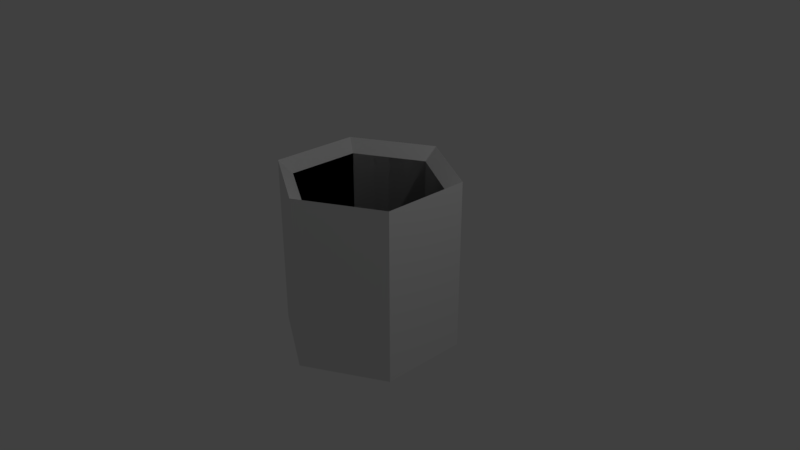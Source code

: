 # Source: light.blend  (saved by Blender 2.79.0; exported with 4.5.12 LTS)
import bpy
from mathutils import Matrix  # noqa: F401  (used for matrix-valued properties, if any)

bpy.ops.wm.read_factory_settings(use_empty=True)
scene = bpy.context.scene
scene.name = 'Scene'

# ---- collections
col_collection_1 = bpy.data.collections.new('Collection 1'); scene.collection.children.link(col_collection_1)

# ---- world
world_world = bpy.data.worlds.new('World'); scene.world = world_world
world_world.color = (0.05088, 0.05088, 0.05088)
world_world.use_sun_shadow = False
world_world.sun_shadow_jitter_overblur = 0.0
world_world.cycles.sampling_method = 'MANUAL'

# ---- cameras
cam_camera = bpy.data.cameras.new('Camera')
cam_camera.clip_end = 100.0
cam_camera.lens = 35.0
cam_camera.sensor_width = 32.0
cam_camera.sensor_height = 18.0
cam_camera.ortho_scale = 7.314
cam_camera.dof.focus_distance = 0.0
cam_camera.dof.aperture_fstop = 128.0

# ---- lights
light_lamp = bpy.data.lights.new('Lamp', 'POINT')
light_lamp.transmission_factor = 0.0
light_lamp.cutoff_distance = 30.0
light_lamp.energy = 100.0
light_lamp.shadow_buffer_clip_start = 1.001
light_lamp.shadow_soft_size = 0.1
light_lamp.shadow_maximum_resolution = 0.006
light_lamp.use_absolute_resolution = True

# ---- meshes
me_cylinder = bpy.data.meshes.new('Cylinder')
me_cylinder.from_pydata([(0.0, 1.0, -1.0), (0.0, 1.0, 1.0), (0.866, 0.5, -1.0), (0.866, 0.5, 1.0), (0.866, -0.5, -1.0), (0.866, -0.5, 1.0), (-8.742e-08, -1.0, -1.0), (-8.742e-08, -1.0, 1.0), (-0.866, -0.5, -1.0), (-0.866, -0.5, 1.0), (-0.866, 0.5, -1.0), (-0.866, 0.5, 1.0), (0.0, 1.0, -1.0), (0.0, 1.0, 1.0), (0.866, 0.5, -1.0), (0.866, 0.5, 1.0), (0.866, -0.5, -1.0), (0.866, -0.5, 1.0), (-8.742e-08, -1.0, -1.0), (-8.742e-08, -1.0, 1.0), (-0.866, -0.5, -1.0), (-0.866, -0.5, 1.0), (-0.866, 0.5, -1.0), (-0.866, 0.5, 1.0), (-1.034, 0.5969, 1.159), (-1.034, -0.5969, 1.159), (-9.859e-08, -1.194, 1.159), (1.034, -0.5969, 1.159), (1.034, 0.5969, 1.159), (5.774e-09, 1.194, 1.159), (-1.034, 0.5969, -1.158), (-1.034, -0.5969, -1.158), (-9.859e-08, -1.194, -1.158), (1.034, -0.5969, -1.158), (1.034, 0.5969, -1.158), (5.774e-09, 1.194, -1.158)], [], [(0, 1, 3, 2), (2, 3, 5, 4), (4, 5, 7, 6), (6, 7, 9, 8), (8, 9, 11, 10), (10, 11, 1, 0), (0, 2, 4, 6, 8, 10), (12, 14, 15, 13), (14, 16, 17, 15), (16, 18, 19, 17), (18, 20, 21, 19), (17, 19, 26, 27), (20, 22, 23, 21), (22, 12, 13, 23), (12, 22, 20, 18, 16, 14), (15, 17, 27, 28), (19, 21, 25, 26), (23, 13, 29, 24), (21, 23, 24, 25), (28, 27, 33, 34), (13, 15, 28, 29), (34, 33, 32, 31, 30, 35), (26, 25, 31, 32), (24, 29, 35, 30), (29, 28, 34, 35), (27, 26, 32, 33), (25, 24, 30, 31)])
_uv = me_cylinder.uv_layers.new(name='UVMap')
_uv.uv.foreach_set('vector', [1.0, 0.6476, 1.0, 0.3524, 0.8804, 0.3524, 0.8804, 0.6476, 0.8804, 0.6476, 0.8804, 0.3524, 0.8205, 0.3524, 0.8205, 0.6476, 0.8205, 0.6476, 0.8205, 0.3524, 0.7009, 0.3524, 0.7009, 0.6476, 0.5246, 0.2952, 0.7639, 0.2952, 0.7639, 0.2214, 0.5246, 0.2214, 0.5246, 0.2214, 0.7639, 0.2214, 0.7639, 0.0738, 0.5246, 0.0738, 0.5246, 0.0738, 0.7639, 0.0738, 0.7639, 3.519e-08, 0.5246, 0.0, 0.4546, 0.7683, 0.351, 0.6945, 0.2474, 0.7683, 0.2474, 0.9159, 0.351, 0.9897, 0.4546, 0.9159, 0.9679, 0.9428, 0.8483, 0.9428, 0.8483, 0.6476, 0.9679, 0.6476, 0.8483, 0.9428, 0.7885, 0.9428, 0.7885, 0.6476, 0.8483, 0.6476, 0.7885, 0.9428, 0.6688, 0.9428, 0.6688, 0.6476, 0.7885, 0.6476, 0.4616, 0.6476, 0.4616, 0.5738, 0.7009, 0.5738, 0.7009, 0.6476, 0.401, 0.0286, 0.2973, 0.1024, 0.2773, 0.0881, 0.401, 0.0, 0.4616, 0.5738, 0.4616, 0.4262, 0.7009, 0.4262, 0.7009, 0.5738, 0.4616, 0.4262, 0.4616, 0.3524, 0.7009, 0.3524, 0.7009, 0.4262, 0.2072, 0.7786, 0.2072, 0.9262, 0.1036, 1.0, 2.139e-08, 0.9262, 0.0, 0.7786, 0.1036, 0.7048, 0.5046, 0.1024, 0.401, 0.0286, 0.401, 0.0, 0.5246, 0.0881, 0.2973, 0.1024, 0.2973, 0.25, 0.2773, 0.2643, 0.2773, 0.0881, 0.401, 0.3238, 0.5046, 0.25, 0.5246, 0.2643, 0.401, 0.3524, 0.2973, 0.25, 0.401, 0.3238, 0.401, 0.3524, 0.2773, 0.2643, 0.7639, 0.0, 0.9068, 0.0, 0.9068, 0.3421, 0.7639, 0.3421, 0.5046, 0.25, 0.5046, 0.1024, 0.5246, 0.0881, 0.5246, 0.2643, 0.1237, 0.7048, 2.852e-08, 0.6167, 0.0, 0.4405, 0.1237, 0.3524, 0.2474, 0.4405, 0.2474, 0.6167, 0.2773, 0.0881, 0.2773, 0.2643, 4.279e-08, 0.2643, 2.852e-08, 0.0881, 0.2474, 0.3524, 0.3902, 0.3524, 0.3902, 0.6945, 0.2474, 0.6945, 0.3902, 0.3524, 0.4616, 0.3524, 0.4616, 0.6945, 0.3902, 0.6945, 0.2773, 0.0, 0.2773, 0.0881, 2.852e-08, 0.0881, 0.0, 5.279e-08, 0.2773, 0.2643, 0.2773, 0.3524, 5.705e-08, 0.3524, 4.279e-08, 0.2643])
_uv.active_render = True
_uv = me_cylinder.uv_layers.new(name='UVMap.001')
_uv.uv.foreach_set('vector', [0.874, 0.499, 0.874, 0.251, 0.751, 0.251, 0.751, 0.499, 0.001001, 0.624, 0.249, 0.624, 0.249, 0.501, 0.001001, 0.501, 0.624, 0.499, 0.624, 0.251, 0.501, 0.251, 0.501, 0.499, 0.251, 0.374, 0.499, 0.374, 0.499, 0.251, 0.251, 0.251, 0.624, 0.249, 0.624, 0.001001, 0.501, 0.001001, 0.501, 0.249, 0.251, 0.499, 0.499, 0.499, 0.499, 0.376, 0.251, 0.376, 0.499, 0.187, 0.375, 0.249, 0.251, 0.187, 0.251, 0.063, 0.375, 0.001001, 0.499, 0.063, 0.749, 0.501, 0.626, 0.501, 0.626, 0.749, 0.749, 0.749, 0.499, 0.624, 0.499, 0.501, 0.251, 0.501, 0.251, 0.624, 0.749, 0.001001, 0.626, 0.001001, 0.626, 0.249, 0.749, 0.249, 0.249, 0.749, 0.249, 0.626, 0.001001, 0.626, 0.001001, 0.749, 0.249, 0.876, 0.126, 0.876, 0.126, 0.999, 0.249, 0.999, 0.624, 0.501, 0.501, 0.501, 0.501, 0.749, 0.624, 0.749, 0.499, 0.749, 0.499, 0.626, 0.251, 0.626, 0.251, 0.749, 0.249, 0.313, 0.249, 0.437, 0.125, 0.499, 0.001001, 0.437, 0.001001, 0.313, 0.125, 0.251, 0.999, 0.001001, 0.876, 0.001001, 0.876, 0.124, 0.999, 0.124, 0.124, 0.876, 0.001001, 0.876, 0.001001, 0.999, 0.124, 0.999, 0.874, 0.751, 0.751, 0.751, 0.751, 0.874, 0.874, 0.874, 0.999, 0.126, 0.876, 0.126, 0.876, 0.249, 0.999, 0.249, 0.874, 0.501, 0.751, 0.501, 0.751, 0.749, 0.874, 0.749, 0.374, 0.876, 0.251, 0.876, 0.251, 0.999, 0.374, 0.999, 0.001001, 0.063, 0.125, 0.001001, 0.249, 0.063, 0.249, 0.187, 0.125, 0.249, 0.001001, 0.187, 0.499, 0.874, 0.499, 0.751, 0.251, 0.751, 0.251, 0.874, 0.874, 0.001001, 0.751, 0.001001, 0.751, 0.249, 0.874, 0.249, 0.249, 0.874, 0.249, 0.751, 0.001001, 0.751, 0.001001, 0.874, 0.749, 0.251, 0.626, 0.251, 0.626, 0.499, 0.749, 0.499, 0.749, 0.874, 0.749, 0.751, 0.501, 0.751, 0.501, 0.874])
me_cylinder.use_remesh_preserve_volume = False
me_cylinder.use_remesh_preserve_attributes = False
me_cylinder.use_mirror_vertex_groups = False
me_cylinder.update()

# ---- objects
ob_cylinder = bpy.data.objects.new('Cylinder', me_cylinder)
ob_lamp = bpy.data.objects.new('Lamp', light_lamp)
ob_camera = bpy.data.objects.new('Camera', cam_camera)

# ---- transforms, parenting, visibility, modifiers, constraints
ob_cylinder.location = (0.0, 0.0, 0.0)
ob_cylinder.lineart.crease_threshold = 0.0
ob_lamp.location = (4.076, 1.005, 5.904)
ob_lamp.rotation_euler = (0.6503, 0.05522, 1.866)
ob_lamp.lock_rotations_4d = False
ob_lamp.empty_display_type = 'ARROWS'
ob_lamp.color = (0.0, 0.0, 0.0, 0.0)
ob_lamp.lineart.crease_threshold = 0.0
ob_camera.location = (7.481, -6.508, 5.344)
ob_camera.rotation_euler = (1.109, 0.0, 0.8149)
ob_camera.lock_rotations_4d = False
ob_camera.empty_display_type = 'ARROWS'
ob_camera.color = (0.0, 0.0, 0.0, 0.0)
ob_camera.display_type = 'WIRE'
ob_camera.lineart.crease_threshold = 0.0

# ---- collection membership
col_collection_1.objects.link(ob_cylinder)
col_collection_1.objects.link(ob_lamp)
col_collection_1.objects.link(ob_camera)

# ---- scene / render settings (as saved in the file)
scene.camera = ob_camera
scene.frame_start = 1; scene.frame_end = 250; scene.frame_set(1)
scene.render.engine = 'BLENDER_EEVEE_NEXT'
scene.render.resolution_percentage = 50
scene.render.dither_intensity = 0.0
scene.cycles.use_denoising = False
scene.cycles.samples = 128
scene.cycles.sampling_pattern = 'TABULATED_SOBOL'
scene.cycles.light_sampling_threshold = 0.0
scene.cycles.use_adaptive_sampling = False
scene.cycles.use_light_tree = False
scene.cycles.blur_glossy = 0.0
scene.cycles.sample_clamp_indirect = 0.0
scene.view_settings.view_transform = 'Standard'
bpy.context.view_layer.update()
